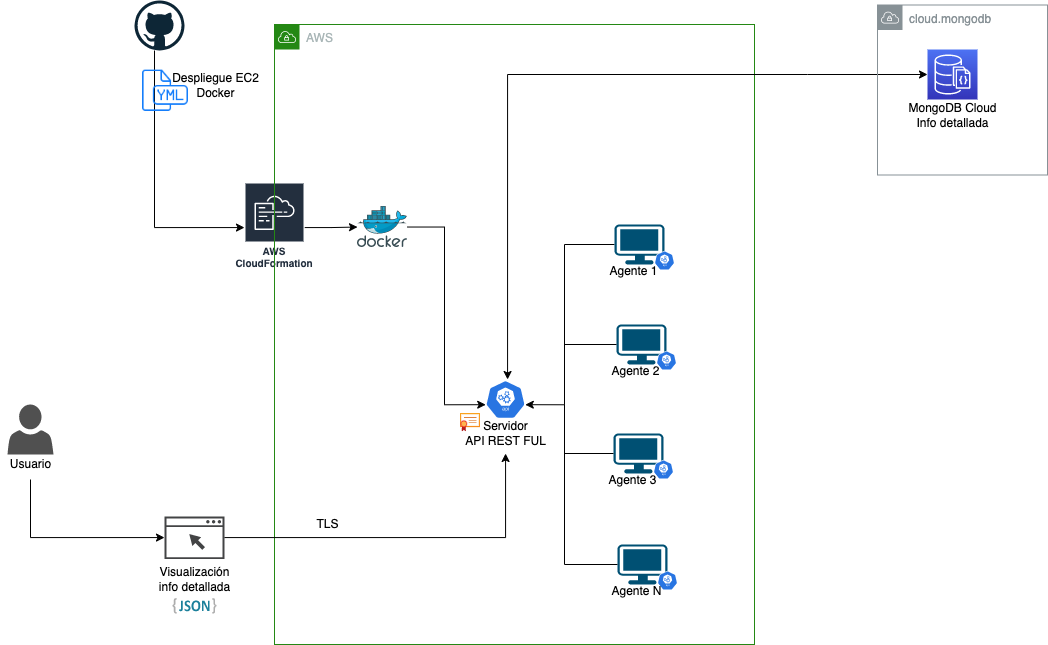

The diagram above was exported from draw.io. Its source (the exported page's mxGraphModel, read from the mxfile embedded in the PNG):
<mxGraphModel dx="1261" dy="788" grid="1" gridSize="10" guides="1" tooltips="1" connect="1" arrows="1" fold="1" page="1" pageScale="1" pageWidth="827" pageHeight="1169" math="0" shadow="0">
  <root>
    <mxCell id="0" />
    <mxCell id="1" parent="0" />
    <mxCell id="98rdPR1bYh4nSNQfzkm2-7" style="edgeStyle=orthogonalEdgeStyle;rounded=0;orthogonalLoop=1;jettySize=auto;html=1;" parent="1" source="98rdPR1bYh4nSNQfzkm2-3" target="98rdPR1bYh4nSNQfzkm2-6" edge="1">
      <mxGeometry relative="1" as="geometry">
        <Array as="points">
          <mxPoint x="197" y="323" />
        </Array>
      </mxGeometry>
    </mxCell>
    <mxCell id="98rdPR1bYh4nSNQfzkm2-3" value="" style="dashed=0;outlineConnect=0;html=1;align=center;labelPosition=center;verticalLabelPosition=bottom;verticalAlign=top;shape=mxgraph.weblogos.github" parent="1" vertex="1">
      <mxGeometry x="177" y="96" width="50" height="50" as="geometry" />
    </mxCell>
    <mxCell id="98rdPR1bYh4nSNQfzkm2-24" style="edgeStyle=orthogonalEdgeStyle;rounded=0;orthogonalLoop=1;jettySize=auto;html=1;" parent="1" source="98rdPR1bYh4nSNQfzkm2-6" target="98rdPR1bYh4nSNQfzkm2-10" edge="1">
      <mxGeometry relative="1" as="geometry" />
    </mxCell>
    <mxCell id="98rdPR1bYh4nSNQfzkm2-6" value="AWS CloudFormation" style="sketch=0;outlineConnect=0;fontColor=#232F3E;gradientColor=none;strokeColor=#ffffff;fillColor=#232F3E;dashed=0;verticalLabelPosition=middle;verticalAlign=bottom;align=center;html=1;whiteSpace=wrap;fontSize=10;fontStyle=1;spacing=3;shape=mxgraph.aws4.productIcon;prIcon=mxgraph.aws4.cloudformation;" parent="1" vertex="1">
      <mxGeometry x="287" y="278" width="60" height="90" as="geometry" />
    </mxCell>
    <mxCell id="98rdPR1bYh4nSNQfzkm2-8" value="" style="shape=image;html=1;verticalAlign=top;verticalLabelPosition=bottom;labelBackgroundColor=#ffffff;imageAspect=0;aspect=fixed;image=https://cdn1.iconfinder.com/data/icons/hawcons/32/698694-icon-103-document-file-yml-128.png" parent="1" vertex="1">
      <mxGeometry x="182" y="161" width="49" height="49" as="geometry" />
    </mxCell>
    <mxCell id="98rdPR1bYh4nSNQfzkm2-9" value="Despliegue EC2&lt;br&gt;Docker&lt;br&gt;" style="text;html=1;align=center;verticalAlign=middle;resizable=0;points=[];autosize=1;strokeColor=none;fillColor=none;" parent="1" vertex="1">
      <mxGeometry x="203" y="161" width="110" height="40" as="geometry" />
    </mxCell>
    <mxCell id="98rdPR1bYh4nSNQfzkm2-11" value="AWS" style="points=[[0,0],[0.25,0],[0.5,0],[0.75,0],[1,0],[1,0.25],[1,0.5],[1,0.75],[1,1],[0.75,1],[0.5,1],[0.25,1],[0,1],[0,0.75],[0,0.5],[0,0.25]];outlineConnect=0;gradientColor=none;html=1;whiteSpace=wrap;fontSize=12;fontStyle=0;container=1;pointerEvents=0;collapsible=0;recursiveResize=0;shape=mxgraph.aws4.group;grIcon=mxgraph.aws4.group_vpc;strokeColor=#248814;fillColor=none;verticalAlign=top;align=left;spacingLeft=30;fontColor=#AAB7B8;dashed=0;" parent="1" vertex="1">
      <mxGeometry x="317" y="120" width="480" height="620" as="geometry" />
    </mxCell>
    <mxCell id="98rdPR1bYh4nSNQfzkm2-15" style="edgeStyle=orthogonalEdgeStyle;rounded=0;orthogonalLoop=1;jettySize=auto;html=1;entryX=0.005;entryY=0.63;entryDx=0;entryDy=0;entryPerimeter=0;" parent="98rdPR1bYh4nSNQfzkm2-11" source="98rdPR1bYh4nSNQfzkm2-10" target="98rdPR1bYh4nSNQfzkm2-14" edge="1">
      <mxGeometry relative="1" as="geometry">
        <Array as="points">
          <mxPoint x="170" y="203" />
          <mxPoint x="170" y="380" />
        </Array>
      </mxGeometry>
    </mxCell>
    <mxCell id="98rdPR1bYh4nSNQfzkm2-10" value="" style="sketch=0;aspect=fixed;html=1;points=[];align=center;image;fontSize=12;image=img/lib/mscae/Docker.svg;" parent="98rdPR1bYh4nSNQfzkm2-11" vertex="1">
      <mxGeometry x="83" y="182" width="50" height="41" as="geometry" />
    </mxCell>
    <mxCell id="98rdPR1bYh4nSNQfzkm2-14" value="" style="sketch=0;html=1;dashed=0;whitespace=wrap;fillColor=#2875E2;strokeColor=#ffffff;points=[[0.005,0.63,0],[0.1,0.2,0],[0.9,0.2,0],[0.5,0,0],[0.995,0.63,0],[0.72,0.99,0],[0.5,1,0],[0.28,0.99,0]];shape=mxgraph.kubernetes.icon;prIcon=api" parent="98rdPR1bYh4nSNQfzkm2-11" vertex="1">
      <mxGeometry x="211" y="355" width="40" height="40" as="geometry" />
    </mxCell>
    <mxCell id="98rdPR1bYh4nSNQfzkm2-23" value="Servidor&lt;br&gt;API REST FUL" style="text;html=1;align=center;verticalAlign=middle;resizable=0;points=[];autosize=1;strokeColor=none;fillColor=none;" parent="98rdPR1bYh4nSNQfzkm2-11" vertex="1">
      <mxGeometry x="181" y="389" width="100" height="40" as="geometry" />
    </mxCell>
    <mxCell id="98rdPR1bYh4nSNQfzkm2-40" style="edgeStyle=orthogonalEdgeStyle;rounded=0;orthogonalLoop=1;jettySize=auto;html=1;entryX=0.995;entryY=0.63;entryDx=0;entryDy=0;entryPerimeter=0;" parent="98rdPR1bYh4nSNQfzkm2-11" source="98rdPR1bYh4nSNQfzkm2-28" target="98rdPR1bYh4nSNQfzkm2-14" edge="1">
      <mxGeometry relative="1" as="geometry">
        <Array as="points">
          <mxPoint x="290" y="220" />
          <mxPoint x="290" y="380" />
        </Array>
      </mxGeometry>
    </mxCell>
    <mxCell id="98rdPR1bYh4nSNQfzkm2-28" value="" style="points=[[0.03,0.03,0],[0.5,0,0],[0.97,0.03,0],[1,0.4,0],[0.97,0.745,0],[0.5,1,0],[0.03,0.745,0],[0,0.4,0]];verticalLabelPosition=bottom;sketch=0;html=1;verticalAlign=top;aspect=fixed;align=center;pointerEvents=1;shape=mxgraph.cisco19.workstation;fillColor=#005073;strokeColor=none;" parent="98rdPR1bYh4nSNQfzkm2-11" vertex="1">
      <mxGeometry x="340" y="200" width="50" height="40" as="geometry" />
    </mxCell>
    <mxCell id="98rdPR1bYh4nSNQfzkm2-30" value="" style="sketch=0;html=1;dashed=0;whitespace=wrap;fillColor=#2875E2;strokeColor=#ffffff;points=[[0.005,0.63,0],[0.1,0.2,0],[0.9,0.2,0],[0.5,0,0],[0.995,0.63,0],[0.72,0.99,0],[0.5,1,0],[0.28,0.99,0]];shape=mxgraph.kubernetes.icon;prIcon=api" parent="98rdPR1bYh4nSNQfzkm2-11" vertex="1">
      <mxGeometry x="380" y="226" width="20" height="20" as="geometry" />
    </mxCell>
    <mxCell id="98rdPR1bYh4nSNQfzkm2-31" value="" style="points=[[0.03,0.03,0],[0.5,0,0],[0.97,0.03,0],[1,0.4,0],[0.97,0.745,0],[0.5,1,0],[0.03,0.745,0],[0,0.4,0]];verticalLabelPosition=bottom;sketch=0;html=1;verticalAlign=top;aspect=fixed;align=center;pointerEvents=1;shape=mxgraph.cisco19.workstation;fillColor=#005073;strokeColor=none;" parent="98rdPR1bYh4nSNQfzkm2-11" vertex="1">
      <mxGeometry x="342" y="300" width="50" height="40" as="geometry" />
    </mxCell>
    <mxCell id="98rdPR1bYh4nSNQfzkm2-32" value="" style="sketch=0;html=1;dashed=0;whitespace=wrap;fillColor=#2875E2;strokeColor=#ffffff;points=[[0.005,0.63,0],[0.1,0.2,0],[0.9,0.2,0],[0.5,0,0],[0.995,0.63,0],[0.72,0.99,0],[0.5,1,0],[0.28,0.99,0]];shape=mxgraph.kubernetes.icon;prIcon=api" parent="98rdPR1bYh4nSNQfzkm2-11" vertex="1">
      <mxGeometry x="382" y="326" width="20" height="20" as="geometry" />
    </mxCell>
    <mxCell id="98rdPR1bYh4nSNQfzkm2-33" value="Agente 2" style="text;html=1;align=center;verticalAlign=middle;resizable=0;points=[];autosize=1;strokeColor=none;fillColor=none;" parent="98rdPR1bYh4nSNQfzkm2-11" vertex="1">
      <mxGeometry x="326" y="332" width="70" height="30" as="geometry" />
    </mxCell>
    <mxCell id="98rdPR1bYh4nSNQfzkm2-34" value="" style="points=[[0.03,0.03,0],[0.5,0,0],[0.97,0.03,0],[1,0.4,0],[0.97,0.745,0],[0.5,1,0],[0.03,0.745,0],[0,0.4,0]];verticalLabelPosition=bottom;sketch=0;html=1;verticalAlign=top;aspect=fixed;align=center;pointerEvents=1;shape=mxgraph.cisco19.workstation;fillColor=#005073;strokeColor=none;" parent="98rdPR1bYh4nSNQfzkm2-11" vertex="1">
      <mxGeometry x="339" y="409" width="50" height="40" as="geometry" />
    </mxCell>
    <mxCell id="98rdPR1bYh4nSNQfzkm2-35" value="" style="sketch=0;html=1;dashed=0;whitespace=wrap;fillColor=#2875E2;strokeColor=#ffffff;points=[[0.005,0.63,0],[0.1,0.2,0],[0.9,0.2,0],[0.5,0,0],[0.995,0.63,0],[0.72,0.99,0],[0.5,1,0],[0.28,0.99,0]];shape=mxgraph.kubernetes.icon;prIcon=api" parent="98rdPR1bYh4nSNQfzkm2-11" vertex="1">
      <mxGeometry x="379" y="435" width="20" height="20" as="geometry" />
    </mxCell>
    <mxCell id="98rdPR1bYh4nSNQfzkm2-36" value="Agente 3" style="text;html=1;align=center;verticalAlign=middle;resizable=0;points=[];autosize=1;strokeColor=none;fillColor=none;" parent="98rdPR1bYh4nSNQfzkm2-11" vertex="1">
      <mxGeometry x="323" y="441" width="70" height="30" as="geometry" />
    </mxCell>
    <mxCell id="98rdPR1bYh4nSNQfzkm2-37" value="" style="points=[[0.03,0.03,0],[0.5,0,0],[0.97,0.03,0],[1,0.4,0],[0.97,0.745,0],[0.5,1,0],[0.03,0.745,0],[0,0.4,0]];verticalLabelPosition=bottom;sketch=0;html=1;verticalAlign=top;aspect=fixed;align=center;pointerEvents=1;shape=mxgraph.cisco19.workstation;fillColor=#005073;strokeColor=none;" parent="98rdPR1bYh4nSNQfzkm2-11" vertex="1">
      <mxGeometry x="343" y="520" width="50" height="40" as="geometry" />
    </mxCell>
    <mxCell id="98rdPR1bYh4nSNQfzkm2-38" value="" style="sketch=0;html=1;dashed=0;whitespace=wrap;fillColor=#2875E2;strokeColor=#ffffff;points=[[0.005,0.63,0],[0.1,0.2,0],[0.9,0.2,0],[0.5,0,0],[0.995,0.63,0],[0.72,0.99,0],[0.5,1,0],[0.28,0.99,0]];shape=mxgraph.kubernetes.icon;prIcon=api" parent="98rdPR1bYh4nSNQfzkm2-11" vertex="1">
      <mxGeometry x="383" y="546" width="20" height="20" as="geometry" />
    </mxCell>
    <mxCell id="98rdPR1bYh4nSNQfzkm2-39" value="Agente N" style="text;html=1;align=center;verticalAlign=middle;resizable=0;points=[];autosize=1;strokeColor=none;fillColor=none;" parent="98rdPR1bYh4nSNQfzkm2-11" vertex="1">
      <mxGeometry x="327" y="552" width="70" height="30" as="geometry" />
    </mxCell>
    <mxCell id="98rdPR1bYh4nSNQfzkm2-68" value="" style="aspect=fixed;html=1;points=[];align=center;image;fontSize=12;image=img/lib/azure2/app_services/App_Service_Certificates.svg;" parent="98rdPR1bYh4nSNQfzkm2-11" vertex="1">
      <mxGeometry x="186" y="389" width="20" height="18.29" as="geometry" />
    </mxCell>
    <mxCell id="98rdPR1bYh4nSNQfzkm2-29" value="Agente 1" style="text;html=1;align=center;verticalAlign=middle;resizable=0;points=[];autosize=1;strokeColor=none;fillColor=none;" parent="1" vertex="1">
      <mxGeometry x="641" y="352" width="70" height="30" as="geometry" />
    </mxCell>
    <mxCell id="98rdPR1bYh4nSNQfzkm2-42" style="edgeStyle=orthogonalEdgeStyle;rounded=0;orthogonalLoop=1;jettySize=auto;html=1;endArrow=none;endFill=0;" parent="1" source="98rdPR1bYh4nSNQfzkm2-31" edge="1">
      <mxGeometry relative="1" as="geometry">
        <mxPoint x="607" y="440" as="targetPoint" />
      </mxGeometry>
    </mxCell>
    <mxCell id="98rdPR1bYh4nSNQfzkm2-44" style="edgeStyle=orthogonalEdgeStyle;rounded=0;orthogonalLoop=1;jettySize=auto;html=1;endArrow=none;endFill=0;" parent="1" source="98rdPR1bYh4nSNQfzkm2-37" edge="1">
      <mxGeometry relative="1" as="geometry">
        <mxPoint x="607" y="500" as="targetPoint" />
      </mxGeometry>
    </mxCell>
    <mxCell id="98rdPR1bYh4nSNQfzkm2-45" style="edgeStyle=orthogonalEdgeStyle;rounded=0;orthogonalLoop=1;jettySize=auto;html=1;endArrow=none;endFill=0;" parent="1" source="98rdPR1bYh4nSNQfzkm2-34" edge="1">
      <mxGeometry relative="1" as="geometry">
        <mxPoint x="607" y="549" as="targetPoint" />
      </mxGeometry>
    </mxCell>
    <mxCell id="98rdPR1bYh4nSNQfzkm2-49" value="" style="sketch=0;pointerEvents=1;shadow=0;dashed=0;html=1;strokeColor=none;fillColor=#434445;aspect=fixed;labelPosition=center;verticalLabelPosition=bottom;verticalAlign=top;align=center;outlineConnect=0;shape=mxgraph.vvd.web_browser;" parent="1" vertex="1">
      <mxGeometry x="207" y="612" width="60" height="42.6" as="geometry" />
    </mxCell>
    <mxCell id="98rdPR1bYh4nSNQfzkm2-51" value="" style="dashed=0;outlineConnect=0;html=1;align=center;labelPosition=center;verticalLabelPosition=bottom;verticalAlign=top;shape=mxgraph.weblogos.json_2" parent="1" vertex="1">
      <mxGeometry x="215" y="693.6" width="44" height="15.52" as="geometry" />
    </mxCell>
    <mxCell id="98rdPR1bYh4nSNQfzkm2-52" value="Visualización&lt;br&gt;info detallada" style="text;html=1;align=center;verticalAlign=middle;resizable=0;points=[];autosize=1;strokeColor=none;fillColor=none;" parent="1" vertex="1">
      <mxGeometry x="192" y="654.6" width="90" height="40" as="geometry" />
    </mxCell>
    <mxCell id="98rdPR1bYh4nSNQfzkm2-53" value="" style="sketch=0;pointerEvents=1;shadow=0;dashed=0;html=1;strokeColor=none;fillColor=#505050;labelPosition=center;verticalLabelPosition=bottom;verticalAlign=top;outlineConnect=0;align=center;shape=mxgraph.office.users.user;" parent="1" vertex="1">
      <mxGeometry x="50" y="500" width="46" height="50" as="geometry" />
    </mxCell>
    <mxCell id="98rdPR1bYh4nSNQfzkm2-56" style="edgeStyle=orthogonalEdgeStyle;rounded=0;orthogonalLoop=1;jettySize=auto;html=1;startArrow=classic;startFill=1;endArrow=none;endFill=0;" parent="1" source="98rdPR1bYh4nSNQfzkm2-23" target="98rdPR1bYh4nSNQfzkm2-49" edge="1">
      <mxGeometry relative="1" as="geometry">
        <Array as="points">
          <mxPoint x="548" y="633" />
        </Array>
      </mxGeometry>
    </mxCell>
    <mxCell id="98rdPR1bYh4nSNQfzkm2-60" style="edgeStyle=orthogonalEdgeStyle;rounded=0;orthogonalLoop=1;jettySize=auto;html=1;startArrow=none;startFill=0;endArrow=classic;endFill=1;" parent="1" source="98rdPR1bYh4nSNQfzkm2-59" target="98rdPR1bYh4nSNQfzkm2-49" edge="1">
      <mxGeometry relative="1" as="geometry">
        <Array as="points">
          <mxPoint x="73" y="633" />
        </Array>
      </mxGeometry>
    </mxCell>
    <mxCell id="98rdPR1bYh4nSNQfzkm2-59" value="Usuario" style="text;html=1;align=center;verticalAlign=middle;resizable=0;points=[];autosize=1;strokeColor=none;fillColor=none;" parent="1" vertex="1">
      <mxGeometry x="43" y="545" width="60" height="30" as="geometry" />
    </mxCell>
    <mxCell id="98rdPR1bYh4nSNQfzkm2-61" value="TLS" style="text;html=1;align=center;verticalAlign=middle;resizable=0;points=[];autosize=1;strokeColor=none;fillColor=none;" parent="1" vertex="1">
      <mxGeometry x="345" y="605" width="50" height="30" as="geometry" />
    </mxCell>
    <mxCell id="98rdPR1bYh4nSNQfzkm2-18" value="" style="sketch=0;points=[[0,0,0],[0.25,0,0],[0.5,0,0],[0.75,0,0],[1,0,0],[0,1,0],[0.25,1,0],[0.5,1,0],[0.75,1,0],[1,1,0],[0,0.25,0],[0,0.5,0],[0,0.75,0],[1,0.25,0],[1,0.5,0],[1,0.75,0]];outlineConnect=0;fontColor=#232F3E;gradientColor=#4D72F3;gradientDirection=north;fillColor=#3334B9;strokeColor=#ffffff;dashed=0;verticalLabelPosition=bottom;verticalAlign=top;align=center;html=1;fontSize=12;fontStyle=0;aspect=fixed;shape=mxgraph.aws4.resourceIcon;resIcon=mxgraph.aws4.documentdb_with_mongodb_compatibility;" parent="1" vertex="1">
      <mxGeometry x="970" y="145" width="50" height="50" as="geometry" />
    </mxCell>
    <mxCell id="98rdPR1bYh4nSNQfzkm2-22" value="MongoDB Cloud&lt;br&gt;Info detallada" style="text;html=1;align=center;verticalAlign=middle;resizable=0;points=[];autosize=1;strokeColor=none;fillColor=none;" parent="1" vertex="1">
      <mxGeometry x="940" y="191" width="110" height="40" as="geometry" />
    </mxCell>
    <mxCell id="98rdPR1bYh4nSNQfzkm2-46" style="edgeStyle=orthogonalEdgeStyle;rounded=0;orthogonalLoop=1;jettySize=auto;html=1;entryX=0;entryY=0.5;entryDx=0;entryDy=0;entryPerimeter=0;endArrow=classic;endFill=1;startArrow=classic;startFill=1;" parent="1" source="98rdPR1bYh4nSNQfzkm2-14" target="98rdPR1bYh4nSNQfzkm2-18" edge="1">
      <mxGeometry relative="1" as="geometry">
        <Array as="points">
          <mxPoint x="550" y="170" />
          <mxPoint x="850" y="170" />
        </Array>
      </mxGeometry>
    </mxCell>
    <mxCell id="W41hxQbSPwu1hHT5Xz8V-1" value="cloud.mongodb" style="sketch=0;outlineConnect=0;gradientColor=none;html=1;whiteSpace=wrap;fontSize=12;fontStyle=0;shape=mxgraph.aws4.group;grIcon=mxgraph.aws4.group_vpc;strokeColor=#879196;fillColor=none;verticalAlign=top;align=left;spacingLeft=30;fontColor=#879196;dashed=0;" vertex="1" parent="1">
      <mxGeometry x="920" y="100.5" width="170" height="170" as="geometry" />
    </mxCell>
  </root>
</mxGraphModel>